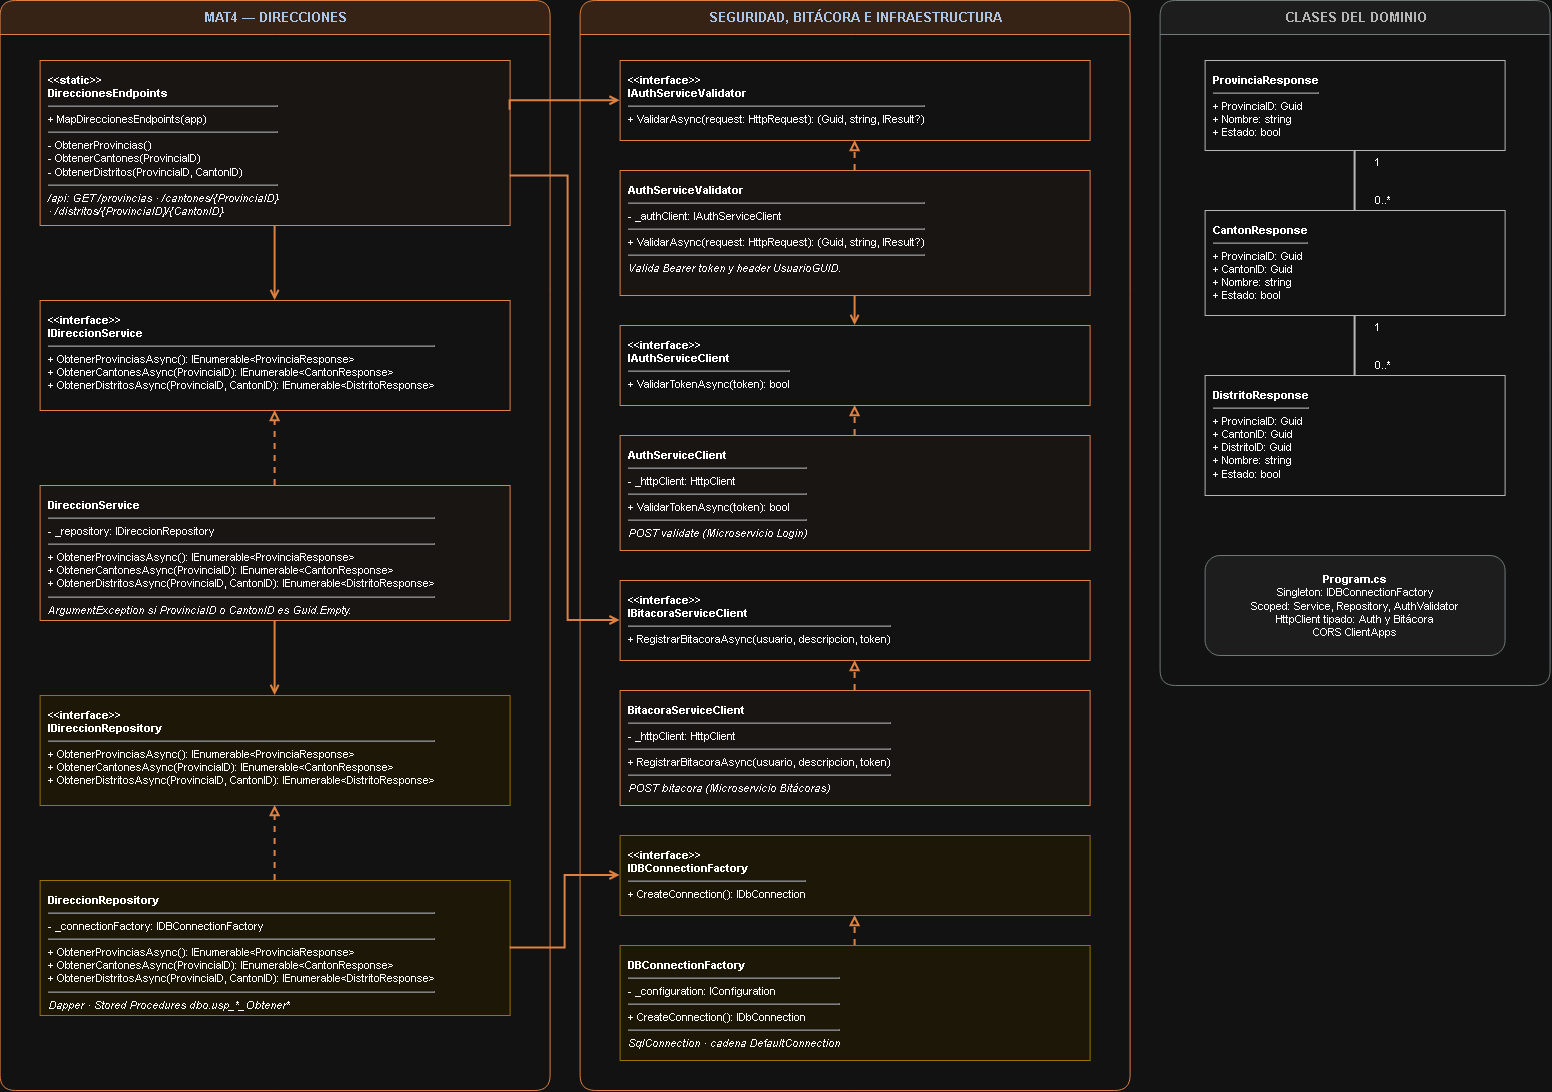

The diagram above was exported from draw.io. Its source (the exported page's mxGraphModel, read from the mxfile embedded in the PNG):
<mxGraphModel dx="1250" dy="474" grid="1" gridSize="10" guides="1" tooltips="1" connect="1" arrows="1" fold="1" page="1" pageScale="1" pageWidth="1650" pageHeight="1300" math="0" shadow="0">
  <root>
    <mxCell id="0" />
    <mxCell id="1" parent="0" />
    <mxCell id="lane1" parent="1" style="swimlane;html=1;startSize=34;horizontal=1;rounded=1;fillColor=#FCE4D6;swimlaneFillColor=#FFFFFF;strokeColor=#C55A11;fontColor=#17365D;fontStyle=1;fontSize=13;" value="MAT4 — DIRECCIONES" vertex="1">
      <mxGeometry height="1090" width="550" x="30" y="120" as="geometry" />
    </mxCell>
    <mxCell id="lane2" parent="1" style="swimlane;html=1;startSize=34;horizontal=1;rounded=1;fillColor=#FCE4D6;swimlaneFillColor=#FFFFFF;strokeColor=#C55A11;fontColor=#17365D;fontStyle=1;fontSize=13;" value="SEGURIDAD, BITÁCORA E INFRAESTRUCTURA" vertex="1">
      <mxGeometry height="1090" width="550" x="610" y="120" as="geometry" />
    </mxCell>
    <mxCell id="domain" parent="1" style="swimlane;html=1;startSize=34;horizontal=1;rounded=1;fillColor=#F2F2F2;swimlaneFillColor=#FFFFFF;strokeColor=#7F8C8D;fontColor=#404040;fontStyle=1;fontSize=13;" value="CLASES DEL DOMINIO" vertex="1">
      <mxGeometry height="685" width="390" x="1190" y="120" as="geometry" />
    </mxCell>
    <mxCell id="c1" parent="1" style="rounded=0;whiteSpace=wrap;html=1;align=left;verticalAlign=top;spacing=8;fillColor=#FFFAF7;strokeColor=#C55A11;fontSize=11;" value="&lt;b&gt;&amp;lt;&amp;lt;static&amp;gt;&amp;gt;&lt;br&gt;DireccionesEndpoints&lt;/b&gt;&lt;hr&gt;+ MapDireccionesEndpoints(app)&lt;hr&gt;- ObtenerProvincias()&lt;br&gt;- ObtenerCantones(ProvinciaID)&lt;br&gt;- ObtenerDistritos(ProvinciaID, CantonID)&lt;hr&gt;&lt;i&gt;/api: GET /provincias · /cantones/{ProvinciaID}&lt;br&gt;· /distritos/{ProvinciaID}/{CantonID}&lt;/i&gt;" vertex="1">
      <mxGeometry height="165" width="470" x="70" y="180" as="geometry" />
    </mxCell>
    <mxCell id="s1" parent="1" style="rounded=0;whiteSpace=wrap;html=1;align=left;verticalAlign=top;spacing=8;fillColor=#FFFFFF;strokeColor=#C55A11;fontSize=11;" value="&lt;b&gt;&amp;lt;&amp;lt;interface&amp;gt;&amp;gt;&lt;br&gt;IDireccionService&lt;/b&gt;&lt;hr&gt;+ ObtenerProvinciasAsync(): IEnumerable&amp;lt;ProvinciaResponse&amp;gt;&lt;br&gt;+ ObtenerCantonesAsync(ProvinciaID): IEnumerable&amp;lt;CantonResponse&amp;gt;&lt;br&gt;+ ObtenerDistritosAsync(ProvinciaID, CantonID): IEnumerable&amp;lt;DistritoResponse&amp;gt;" vertex="1">
      <mxGeometry height="110" width="470" x="70" y="420" as="geometry" />
    </mxCell>
    <mxCell id="s2" parent="1" style="rounded=0;whiteSpace=wrap;html=1;align=left;verticalAlign=top;spacing=8;fillColor=#FFFAF7;strokeColor=#C55A11;fontSize=11;" value="&lt;b&gt;DireccionService&lt;/b&gt;&lt;hr&gt;- _repository: IDireccionRepository&lt;hr&gt;+ ObtenerProvinciasAsync(): IEnumerable&amp;lt;ProvinciaResponse&amp;gt;&lt;br&gt;+ ObtenerCantonesAsync(ProvinciaID): IEnumerable&amp;lt;CantonResponse&amp;gt;&lt;br&gt;+ ObtenerDistritosAsync(ProvinciaID, CantonID): IEnumerable&amp;lt;DistritoResponse&amp;gt;&lt;hr&gt;&lt;i&gt;ArgumentException si ProvinciaID o CantonID es Guid.Empty.&lt;/i&gt;" vertex="1">
      <mxGeometry height="135" width="470" x="70" y="605" as="geometry" />
    </mxCell>
    <mxCell id="r1" parent="1" style="rounded=0;whiteSpace=wrap;html=1;align=left;verticalAlign=top;spacing=8;fillColor=#FFF9E6;strokeColor=#BF9000;fontSize=11;" value="&lt;b&gt;&amp;lt;&amp;lt;interface&amp;gt;&amp;gt;&lt;br&gt;IDireccionRepository&lt;/b&gt;&lt;hr&gt;+ ObtenerProvinciasAsync(): IEnumerable&amp;lt;ProvinciaResponse&amp;gt;&lt;br&gt;+ ObtenerCantonesAsync(ProvinciaID): IEnumerable&amp;lt;CantonResponse&amp;gt;&lt;br&gt;+ ObtenerDistritosAsync(ProvinciaID, CantonID): IEnumerable&amp;lt;DistritoResponse&amp;gt;" vertex="1">
      <mxGeometry height="110" width="470" x="70" y="815" as="geometry" />
    </mxCell>
    <mxCell id="r2" parent="1" style="rounded=0;whiteSpace=wrap;html=1;align=left;verticalAlign=top;spacing=8;fillColor=#FFF9E6;strokeColor=#BF9000;fontSize=11;" value="&lt;b&gt;DireccionRepository&lt;/b&gt;&lt;hr&gt;- _connectionFactory: IDBConnectionFactory&lt;hr&gt;+ ObtenerProvinciasAsync(): IEnumerable&amp;lt;ProvinciaResponse&amp;gt;&lt;br&gt;+ ObtenerCantonesAsync(ProvinciaID): IEnumerable&amp;lt;CantonResponse&amp;gt;&lt;br&gt;+ ObtenerDistritosAsync(ProvinciaID, CantonID): IEnumerable&amp;lt;DistritoResponse&amp;gt;&lt;hr&gt;&lt;i&gt;Dapper · Stored Procedures dbo.usp_*_Obtener*&lt;/i&gt;" vertex="1">
      <mxGeometry height="135" width="470" x="70" y="1000" as="geometry" />
    </mxCell>
    <mxCell id="e1" edge="1" parent="1" source="c1" style="edgeStyle=orthogonalEdgeStyle;rounded=0;html=1;endArrow=open;endFill=0;strokeWidth=2;strokeColor=#C55A11;" target="s1">
      <mxGeometry relative="1" as="geometry" />
    </mxCell>
    <mxCell id="e2" edge="1" parent="1" source="s2" style="edgeStyle=orthogonalEdgeStyle;rounded=0;html=1;endArrow=block;endFill=0;dashed=1;strokeWidth=2;strokeColor=#C55A11;" target="s1">
      <mxGeometry relative="1" as="geometry" />
    </mxCell>
    <mxCell id="e3" edge="1" parent="1" source="s2" style="edgeStyle=orthogonalEdgeStyle;rounded=0;html=1;endArrow=open;endFill=0;strokeWidth=2;strokeColor=#C55A11;" target="r1">
      <mxGeometry relative="1" as="geometry" />
    </mxCell>
    <mxCell id="e4" edge="1" parent="1" source="r2" style="edgeStyle=orthogonalEdgeStyle;rounded=0;html=1;endArrow=block;endFill=0;dashed=1;strokeWidth=2;strokeColor=#C55A11;" target="r1">
      <mxGeometry relative="1" as="geometry" />
    </mxCell>
    <mxCell id="iav" parent="1" style="rounded=0;whiteSpace=wrap;html=1;align=left;verticalAlign=top;spacing=8;fillColor=#FFFFFF;strokeColor=#C55A11;fontSize=11;" value="&lt;b&gt;&amp;lt;&amp;lt;interface&amp;gt;&amp;gt;&lt;br&gt;IAuthServiceValidator&lt;/b&gt;&lt;hr&gt;+ ValidarAsync(request: HttpRequest): (Guid, string, IResult?)" vertex="1">
      <mxGeometry height="80" width="470" x="650" y="180" as="geometry" />
    </mxCell>
    <mxCell id="av" parent="1" style="rounded=0;whiteSpace=wrap;html=1;align=left;verticalAlign=top;spacing=8;fillColor=#FFFAF7;strokeColor=#C55A11;fontSize=11;" value="&lt;b&gt;AuthServiceValidator&lt;/b&gt;&lt;hr&gt;- _authClient: IAuthServiceClient&lt;hr&gt;+ ValidarAsync(request: HttpRequest): (Guid, string, IResult?)&lt;hr&gt;&lt;i&gt;Valida Bearer token y header UsuarioGUID.&lt;/i&gt;" vertex="1">
      <mxGeometry height="125" width="470" x="650" y="290" as="geometry" />
    </mxCell>
    <mxCell id="iac" parent="1" style="rounded=0;whiteSpace=wrap;html=1;align=left;verticalAlign=top;spacing=8;fillColor=#FFFFFF;strokeColor=#C55A11;fontSize=11;" value="&lt;b&gt;&amp;lt;&amp;lt;interface&amp;gt;&amp;gt;&lt;br&gt;IAuthServiceClient&lt;/b&gt;&lt;hr&gt;+ ValidarTokenAsync(token): bool" vertex="1">
      <mxGeometry height="80" width="470" x="650" y="445" as="geometry" />
    </mxCell>
    <mxCell id="ac" parent="1" style="rounded=0;whiteSpace=wrap;html=1;align=left;verticalAlign=top;spacing=8;fillColor=#FFFAF7;strokeColor=#C55A11;fontSize=11;" value="&lt;b&gt;AuthServiceClient&lt;/b&gt;&lt;hr&gt;- _httpClient: HttpClient&lt;hr&gt;+ ValidarTokenAsync(token): bool&lt;hr&gt;&lt;i&gt;POST validate (Microservicio Login)&lt;/i&gt;" vertex="1">
      <mxGeometry height="115" width="470" x="650" y="555" as="geometry" />
    </mxCell>
    <mxCell id="ibc" parent="1" style="rounded=0;whiteSpace=wrap;html=1;align=left;verticalAlign=top;spacing=8;fillColor=#FFFFFF;strokeColor=#C55A11;fontSize=11;" value="&lt;b&gt;&amp;lt;&amp;lt;interface&amp;gt;&amp;gt;&lt;br&gt;IBitacoraServiceClient&lt;/b&gt;&lt;hr&gt;+ RegistrarBitacoraAsync(usuario, descripcion, token)" vertex="1">
      <mxGeometry height="80" width="470" x="650" y="700" as="geometry" />
    </mxCell>
    <mxCell id="bc" parent="1" style="rounded=0;whiteSpace=wrap;html=1;align=left;verticalAlign=top;spacing=8;fillColor=#FFFAF7;strokeColor=#C55A11;fontSize=11;" value="&lt;b&gt;BitacoraServiceClient&lt;/b&gt;&lt;hr&gt;- _httpClient: HttpClient&lt;hr&gt;+ RegistrarBitacoraAsync(usuario, descripcion, token)&lt;hr&gt;&lt;i&gt;POST bitacora (Microservicio Bitácoras)&lt;/i&gt;" vertex="1">
      <mxGeometry height="115" width="470" x="650" y="810" as="geometry" />
    </mxCell>
    <mxCell id="idbf" parent="1" style="rounded=0;whiteSpace=wrap;html=1;align=left;verticalAlign=top;spacing=8;fillColor=#FFF9E6;strokeColor=#BF9000;fontSize=11;" value="&lt;b&gt;&amp;lt;&amp;lt;interface&amp;gt;&amp;gt;&lt;br&gt;IDBConnectionFactory&lt;/b&gt;&lt;hr&gt;+ CreateConnection(): IDbConnection" vertex="1">
      <mxGeometry height="80" width="470" x="650" y="955" as="geometry" />
    </mxCell>
    <mxCell id="dbf" parent="1" style="rounded=0;whiteSpace=wrap;html=1;align=left;verticalAlign=top;spacing=8;fillColor=#FFF9E6;strokeColor=#BF9000;fontSize=11;" value="&lt;b&gt;DBConnectionFactory&lt;/b&gt;&lt;hr&gt;- _configuration: IConfiguration&lt;hr&gt;+ CreateConnection(): IDbConnection&lt;hr&gt;&lt;i&gt;SqlConnection · cadena DefaultConnection&lt;/i&gt;" vertex="1">
      <mxGeometry height="115" width="470" x="650" y="1065" as="geometry" />
    </mxCell>
    <mxCell id="e5" edge="1" parent="1" source="av" style="edgeStyle=orthogonalEdgeStyle;rounded=0;html=1;endArrow=block;endFill=0;dashed=1;strokeWidth=2;strokeColor=#C55A11;" target="iav">
      <mxGeometry relative="1" as="geometry" />
    </mxCell>
    <mxCell id="e6" edge="1" parent="1" source="av" style="edgeStyle=orthogonalEdgeStyle;rounded=0;html=1;endArrow=open;endFill=0;strokeWidth=2;strokeColor=#C55A11;" target="iac">
      <mxGeometry relative="1" as="geometry" />
    </mxCell>
    <mxCell id="e7" edge="1" parent="1" source="ac" style="edgeStyle=orthogonalEdgeStyle;rounded=0;html=1;endArrow=block;endFill=0;dashed=1;strokeWidth=2;strokeColor=#C55A11;" target="iac">
      <mxGeometry relative="1" as="geometry" />
    </mxCell>
    <mxCell id="e8" edge="1" parent="1" source="bc" style="edgeStyle=orthogonalEdgeStyle;rounded=0;html=1;endArrow=block;endFill=0;dashed=1;strokeWidth=2;strokeColor=#C55A11;" target="ibc">
      <mxGeometry relative="1" as="geometry" />
    </mxCell>
    <mxCell id="e9" edge="1" parent="1" source="dbf" style="edgeStyle=orthogonalEdgeStyle;rounded=0;html=1;endArrow=block;endFill=0;dashed=1;strokeWidth=2;strokeColor=#C55A11;" target="idbf">
      <mxGeometry relative="1" as="geometry" />
    </mxCell>
    <mxCell id="e10" edge="1" parent="1" style="edgeStyle=orthogonalEdgeStyle;rounded=0;html=1;endArrow=open;endFill=0;strokeWidth=2;strokeColor=#C55A11;exitX=1;exitY=0.3;entryX=0;entryY=0.5;">
      <mxGeometry relative="1" as="geometry">
        <Array as="points">
          <mxPoint x="540" y="220" />
        </Array>
        <mxPoint x="540" y="229.75" as="sourcePoint" />
        <mxPoint x="650" y="220.25" as="targetPoint" />
      </mxGeometry>
    </mxCell>
    <mxCell id="e11" edge="1" parent="1" source="c1" style="edgeStyle=orthogonalEdgeStyle;rounded=0;html=1;endArrow=open;endFill=0;strokeWidth=2;strokeColor=#C55A11;exitX=1;exitY=0.7;entryX=0;entryY=0.5;" target="ibc">
      <mxGeometry relative="1" as="geometry">
        <Array as="points">
          <mxPoint x="598" y="740" />
        </Array>
      </mxGeometry>
    </mxCell>
    <mxCell id="e12" edge="1" parent="1" source="r2" style="edgeStyle=orthogonalEdgeStyle;rounded=0;html=1;endArrow=open;endFill=0;strokeWidth=2;strokeColor=#C55A11;exitX=1;exitY=0.5;entryX=0;entryY=0.5;" target="idbf">
      <mxGeometry relative="1" as="geometry">
        <Array as="points">
          <mxPoint x="595" y="995" />
        </Array>
      </mxGeometry>
    </mxCell>
    <mxCell id="dp" parent="1" style="rounded=0;whiteSpace=wrap;html=1;align=left;verticalAlign=top;spacing=8;fillColor=#FFFFFF;strokeColor=#404040;fontSize=11;" value="&lt;b&gt;ProvinciaResponse&lt;/b&gt;&lt;hr&gt;+ ProvinciaID: Guid&lt;br&gt;+ Nombre: string&lt;br&gt;+ Estado: bool" vertex="1">
      <mxGeometry height="90" width="300" x="1235" y="180" as="geometry" />
    </mxCell>
    <mxCell id="dc" parent="1" style="rounded=0;whiteSpace=wrap;html=1;align=left;verticalAlign=top;spacing=8;fillColor=#FFFFFF;strokeColor=#404040;fontSize=11;" value="&lt;b&gt;CantonResponse&lt;/b&gt;&lt;hr&gt;+ ProvinciaID: Guid&lt;br&gt;+ CantonID: Guid&lt;br&gt;+ Nombre: string&lt;br&gt;+ Estado: bool" vertex="1">
      <mxGeometry height="105" width="300" x="1235" y="330" as="geometry" />
    </mxCell>
    <mxCell id="dd" parent="1" style="rounded=0;whiteSpace=wrap;html=1;align=left;verticalAlign=top;spacing=8;fillColor=#FFFFFF;strokeColor=#404040;fontSize=11;" value="&lt;b&gt;DistritoResponse&lt;/b&gt;&lt;hr&gt;+ ProvinciaID: Guid&lt;br&gt;+ CantonID: Guid&lt;br&gt;+ DistritoID: Guid&lt;br&gt;+ Nombre: string&lt;br&gt;+ Estado: bool" vertex="1">
      <mxGeometry height="120" width="300" x="1235" y="495" as="geometry" />
    </mxCell>
    <mxCell id="n1" parent="1" style="rounded=1;whiteSpace=wrap;html=1;fillColor=#F2F2F2;strokeColor=#7F8C8D;fontSize=11;" value="&lt;b&gt;Program.cs&lt;/b&gt;&lt;br&gt;Singleton: IDBConnectionFactory&lt;br&gt;Scoped: Service, Repository, AuthValidator&lt;br&gt;HttpClient tipado: Auth y Bitácora&lt;br&gt;CORS ClientApps" vertex="1">
      <mxGeometry height="100" width="300" x="1235" y="675" as="geometry" />
    </mxCell>
    <mxCell id="e13" edge="1" parent="1" source="dp" style="edgeStyle=orthogonalEdgeStyle;rounded=0;html=1;endArrow=none;strokeWidth=2;strokeColor=#404040;" target="dc">
      <mxGeometry relative="1" as="geometry" />
    </mxCell>
    <mxCell id="e14" edge="1" parent="1" source="dc" style="edgeStyle=orthogonalEdgeStyle;rounded=0;html=1;endArrow=none;strokeWidth=2;strokeColor=#404040;" target="dd">
      <mxGeometry relative="1" as="geometry" />
    </mxCell>
    <mxCell id="t1" parent="1" style="text;html=1;align=center;verticalAlign=middle;fontSize=11;" value="1" vertex="1">
      <mxGeometry height="18" width="30" x="1392" y="272" as="geometry" />
    </mxCell>
    <mxCell id="t2" parent="1" style="text;html=1;align=center;verticalAlign=middle;fontSize=11;" value="0..*" vertex="1">
      <mxGeometry height="18" width="40" x="1392" y="310" as="geometry" />
    </mxCell>
    <mxCell id="t3" parent="1" style="text;html=1;align=center;verticalAlign=middle;fontSize=11;" value="1" vertex="1">
      <mxGeometry height="18" width="30" x="1392" y="437" as="geometry" />
    </mxCell>
    <mxCell id="t4" parent="1" style="text;html=1;align=center;verticalAlign=middle;fontSize=11;" value="0..*" vertex="1">
      <mxGeometry height="18" width="40" x="1392" y="475" as="geometry" />
    </mxCell>
  </root>
</mxGraphModel>